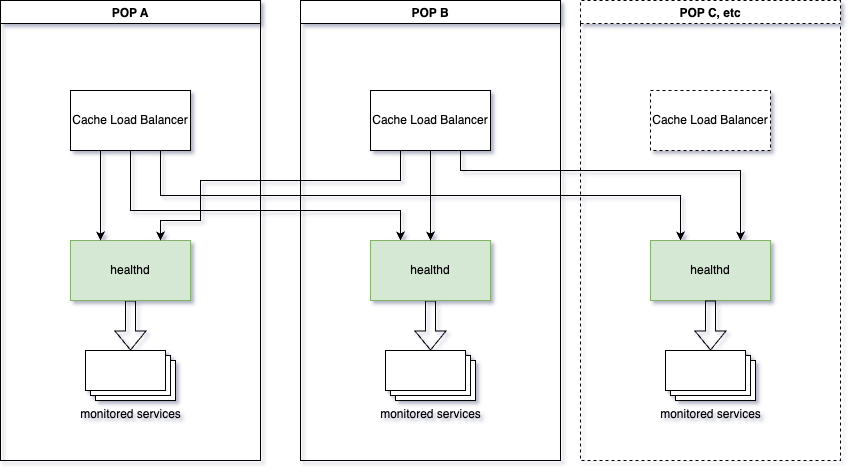

The diagram above was exported from draw.io. Its source (the exported page's mxGraphModel, read from the mxfile embedded in the PNG):
<mxGraphModel dx="350" dy="709" grid="1" gridSize="10" guides="1" tooltips="1" connect="1" arrows="1" fold="1" page="1" pageScale="1" pageWidth="850" pageHeight="1100" math="0" shadow="0">
  <root>
    <mxCell id="0" />
    <mxCell id="1" parent="0" />
    <mxCell id="JKKoSVUQED0B649m0rsY-19" style="edgeStyle=orthogonalEdgeStyle;rounded=0;orthogonalLoop=1;jettySize=auto;html=1;exitX=0.5;exitY=1;exitDx=0;exitDy=0;entryX=0;entryY=0;entryDx=45;entryDy=0;entryPerimeter=0;shape=flexArrow;" parent="1" source="JKKoSVUQED0B649m0rsY-5" target="JKKoSVUQED0B649m0rsY-6" edge="1">
      <mxGeometry relative="1" as="geometry" />
    </mxCell>
    <mxCell id="JKKoSVUQED0B649m0rsY-5" value="healthd" style="rounded=0;whiteSpace=wrap;html=1;fillColor=#d5e8d4;strokeColor=#82b366;" parent="1" vertex="1">
      <mxGeometry x="150" y="330" width="120" height="60" as="geometry" />
    </mxCell>
    <mxCell id="JKKoSVUQED0B649m0rsY-15" style="edgeStyle=orthogonalEdgeStyle;rounded=0;orthogonalLoop=1;jettySize=auto;html=1;exitX=0.5;exitY=1;exitDx=0;exitDy=0;entryX=0.25;entryY=0;entryDx=0;entryDy=0;" parent="1" source="JKKoSVUQED0B649m0rsY-7" target="JKKoSVUQED0B649m0rsY-11" edge="1">
      <mxGeometry relative="1" as="geometry">
        <Array as="points">
          <mxPoint x="210" y="300" />
          <mxPoint x="480" y="300" />
        </Array>
      </mxGeometry>
    </mxCell>
    <mxCell id="JKKoSVUQED0B649m0rsY-18" style="edgeStyle=orthogonalEdgeStyle;rounded=0;orthogonalLoop=1;jettySize=auto;html=1;exitX=0.25;exitY=1;exitDx=0;exitDy=0;" parent="1" source="JKKoSVUQED0B649m0rsY-7" edge="1">
      <mxGeometry relative="1" as="geometry">
        <mxPoint x="180" y="330" as="targetPoint" />
      </mxGeometry>
    </mxCell>
    <mxCell id="JKKoSVUQED0B649m0rsY-31" style="edgeStyle=orthogonalEdgeStyle;rounded=0;orthogonalLoop=1;jettySize=auto;html=1;exitX=0.75;exitY=1;exitDx=0;exitDy=0;entryX=0.25;entryY=0;entryDx=0;entryDy=0;" parent="1" source="JKKoSVUQED0B649m0rsY-7" target="JKKoSVUQED0B649m0rsY-26" edge="1">
      <mxGeometry relative="1" as="geometry" />
    </mxCell>
    <mxCell id="JKKoSVUQED0B649m0rsY-7" value="Cache Load Balancer" style="rounded=0;whiteSpace=wrap;html=1;" parent="1" vertex="1">
      <mxGeometry x="150" y="180" width="120" height="60" as="geometry" />
    </mxCell>
    <mxCell id="JKKoSVUQED0B649m0rsY-10" value="POP A" style="swimlane;" parent="1" vertex="1">
      <mxGeometry x="80" y="90" width="260" height="460" as="geometry" />
    </mxCell>
    <mxCell id="JKKoSVUQED0B649m0rsY-6" value="monitored services" style="verticalLabelPosition=bottom;verticalAlign=top;html=1;shape=mxgraph.basic.layered_rect;dx=10;outlineConnect=0;" parent="JKKoSVUQED0B649m0rsY-10" vertex="1">
      <mxGeometry x="85" y="350" width="90" height="50" as="geometry" />
    </mxCell>
    <mxCell id="JKKoSVUQED0B649m0rsY-21" value="" style="edgeStyle=orthogonalEdgeStyle;rounded=0;orthogonalLoop=1;jettySize=auto;html=1;shape=flexArrow;" parent="1" source="JKKoSVUQED0B649m0rsY-11" target="JKKoSVUQED0B649m0rsY-20" edge="1">
      <mxGeometry relative="1" as="geometry" />
    </mxCell>
    <mxCell id="JKKoSVUQED0B649m0rsY-11" value="healthd" style="rounded=0;whiteSpace=wrap;html=1;fillColor=#d5e8d4;strokeColor=#82b366;" parent="1" vertex="1">
      <mxGeometry x="450" y="330" width="120" height="60" as="geometry" />
    </mxCell>
    <mxCell id="JKKoSVUQED0B649m0rsY-16" style="edgeStyle=orthogonalEdgeStyle;rounded=0;orthogonalLoop=1;jettySize=auto;html=1;exitX=0.25;exitY=1;exitDx=0;exitDy=0;entryX=0.75;entryY=0;entryDx=0;entryDy=0;" parent="1" source="JKKoSVUQED0B649m0rsY-13" target="JKKoSVUQED0B649m0rsY-5" edge="1">
      <mxGeometry relative="1" as="geometry">
        <Array as="points">
          <mxPoint x="480" y="270" />
          <mxPoint x="280" y="270" />
          <mxPoint x="280" y="310" />
          <mxPoint x="240" y="310" />
        </Array>
      </mxGeometry>
    </mxCell>
    <mxCell id="JKKoSVUQED0B649m0rsY-17" style="edgeStyle=orthogonalEdgeStyle;rounded=0;orthogonalLoop=1;jettySize=auto;html=1;exitX=0.5;exitY=1;exitDx=0;exitDy=0;entryX=0.5;entryY=0;entryDx=0;entryDy=0;" parent="1" source="JKKoSVUQED0B649m0rsY-13" target="JKKoSVUQED0B649m0rsY-11" edge="1">
      <mxGeometry relative="1" as="geometry" />
    </mxCell>
    <mxCell id="JKKoSVUQED0B649m0rsY-30" style="edgeStyle=orthogonalEdgeStyle;rounded=0;orthogonalLoop=1;jettySize=auto;html=1;exitX=0.75;exitY=1;exitDx=0;exitDy=0;entryX=0.75;entryY=0;entryDx=0;entryDy=0;" parent="1" source="JKKoSVUQED0B649m0rsY-13" target="JKKoSVUQED0B649m0rsY-26" edge="1">
      <mxGeometry relative="1" as="geometry">
        <Array as="points">
          <mxPoint x="540" y="260" />
          <mxPoint x="820" y="260" />
        </Array>
      </mxGeometry>
    </mxCell>
    <mxCell id="JKKoSVUQED0B649m0rsY-13" value="Cache Load Balancer" style="rounded=0;whiteSpace=wrap;html=1;" parent="1" vertex="1">
      <mxGeometry x="450" y="180" width="120" height="60" as="geometry" />
    </mxCell>
    <mxCell id="JKKoSVUQED0B649m0rsY-14" value="POP B" style="swimlane;" parent="1" vertex="1">
      <mxGeometry x="380" y="90" width="260" height="460" as="geometry" />
    </mxCell>
    <mxCell id="JKKoSVUQED0B649m0rsY-20" value="monitored services" style="verticalLabelPosition=bottom;verticalAlign=top;html=1;shape=mxgraph.basic.layered_rect;dx=10;outlineConnect=0;" parent="JKKoSVUQED0B649m0rsY-14" vertex="1">
      <mxGeometry x="85" y="350" width="90" height="50" as="geometry" />
    </mxCell>
    <mxCell id="JKKoSVUQED0B649m0rsY-23" value="POP C, etc" style="swimlane;dashed=1;" parent="1" vertex="1">
      <mxGeometry x="660" y="90" width="260" height="460" as="geometry" />
    </mxCell>
    <mxCell id="JKKoSVUQED0B649m0rsY-26" value="healthd" style="rounded=0;whiteSpace=wrap;html=1;fillColor=#d5e8d4;strokeColor=#82b366;" parent="JKKoSVUQED0B649m0rsY-23" vertex="1">
      <mxGeometry x="70" y="240" width="120" height="60" as="geometry" />
    </mxCell>
    <mxCell id="JKKoSVUQED0B649m0rsY-28" value="Cache Load Balancer" style="rounded=0;whiteSpace=wrap;html=1;dashed=1;" parent="JKKoSVUQED0B649m0rsY-23" vertex="1">
      <mxGeometry x="70" y="90" width="120" height="60" as="geometry" />
    </mxCell>
    <mxCell id="JKKoSVUQED0B649m0rsY-29" value="monitored services" style="verticalLabelPosition=bottom;verticalAlign=top;html=1;shape=mxgraph.basic.layered_rect;dx=10;outlineConnect=0;" parent="JKKoSVUQED0B649m0rsY-23" vertex="1">
      <mxGeometry x="85" y="350" width="90" height="50" as="geometry" />
    </mxCell>
    <mxCell id="JKKoSVUQED0B649m0rsY-25" value="" style="edgeStyle=orthogonalEdgeStyle;rounded=0;orthogonalLoop=1;jettySize=auto;html=1;shape=flexArrow;" parent="JKKoSVUQED0B649m0rsY-23" source="JKKoSVUQED0B649m0rsY-26" target="JKKoSVUQED0B649m0rsY-29" edge="1">
      <mxGeometry relative="1" as="geometry" />
    </mxCell>
  </root>
</mxGraphModel>